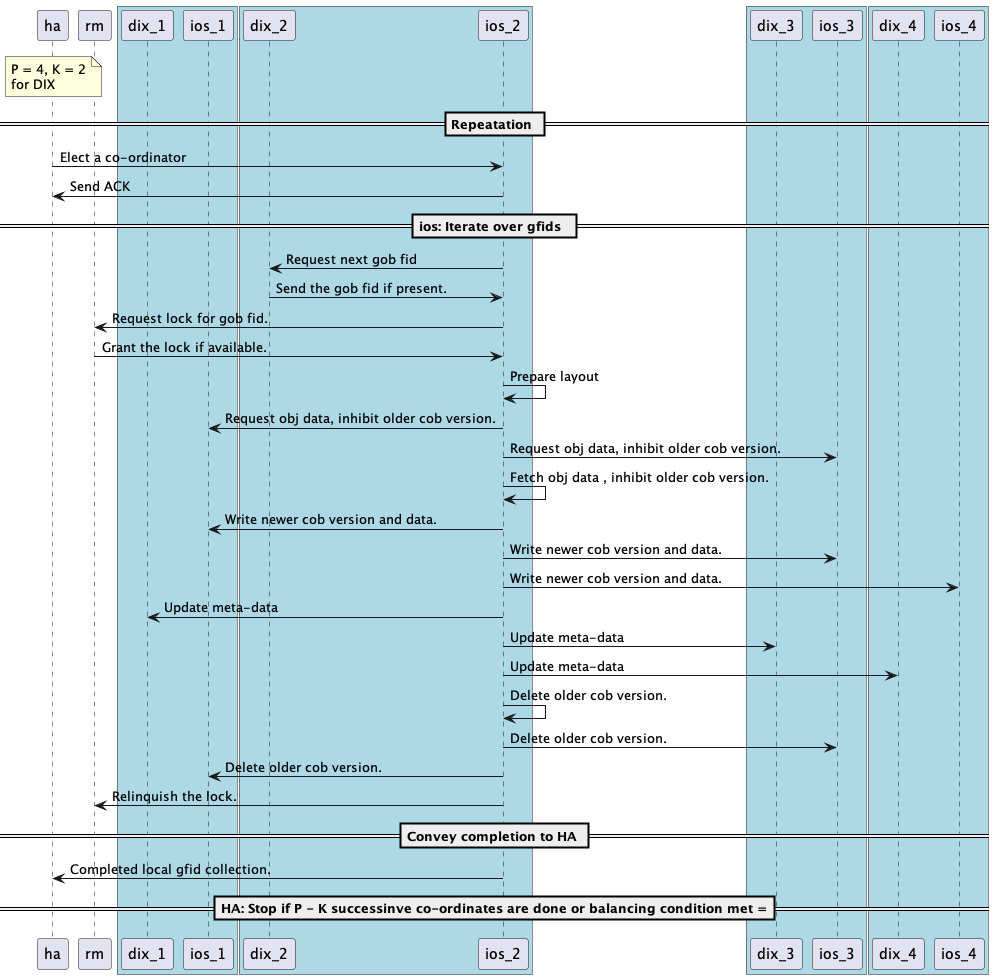

The diagram above was rendered by PlantUML. Its source (embedded in the PNG):
@startuml
participant ha as H
participant rm as R
box #LightBlue
    participant dix_1 as D1
    participant ios_1 as I1
end box
box #LightBlue
    participant dix_2 as D2
    participant ios_2 as I2
end box
box #LightBlue
    participant dix_3 as D3
    participant ios_3 as I3
end box
box #LightBlue
    participant dix_4 as D4
    participant ios_4 as I4
end box
note over H
    P = 4, K = 2
    for DIX
end note
== Repeatation ==
H  -> I2: Elect a co-ordinator
I2 -> H: Send ACK
==  ios: Iterate over gfids  ==
I2 -> D2: Request next gob fid
D2 -> I2: Send the gob fid if present.
I2 -> R : Request lock for gob fid.
R -> I2 : Grant the lock if available.
I2 -> I2: Prepare layout
I2 -> I1: Request obj data, inhibit older cob version.
I2 -> I3: Request obj data, inhibit older cob version.
I2 -> I2: Fetch obj data , inhibit older cob version.
I2 -> I1: Write newer cob version and data.
I2 -> I3: Write newer cob version and data.
I2 -> I4: Write newer cob version and data.
I2 -> D1: Update meta-data
I2 -> D3: Update meta-data
I2 -> D4: Update meta-data
I2 -> I2: Delete older cob version.
I2 -> I3: Delete older cob version.
I2 -> I1: Delete older cob version.
I2 -> R: Relinquish the lock.
== Convey completion to HA ==
I2 -> H: Completed local gfid collection.
== HA: Stop if P - K successinve co-ordinates are done or balancing condition met ===
@enduml